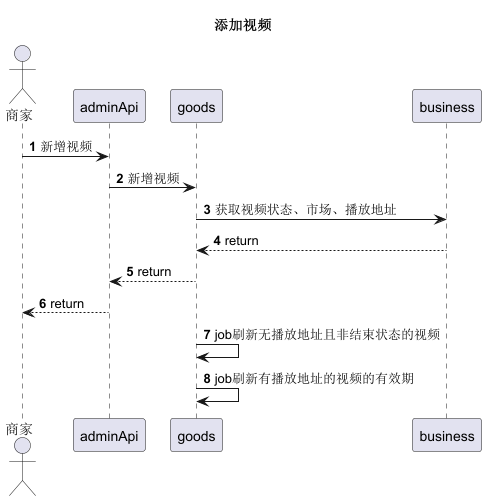

The diagram above was rendered by PlantUML. Its source (embedded in the PNG):
@startuml
'https://plantuml.com/sequence-diagram
title 添加视频
autonumber

actor 商家 as user

user -> adminApi: 新增视频
adminApi -> goods: 新增视频
goods -> business: 获取视频状态、市场、播放地址
business --> goods: return
goods --> adminApi: return
adminApi --> user: return

goods -> goods: job刷新无播放地址且非结束状态的视频
goods -> goods: job刷新有播放地址的视频的有效期
@enduml